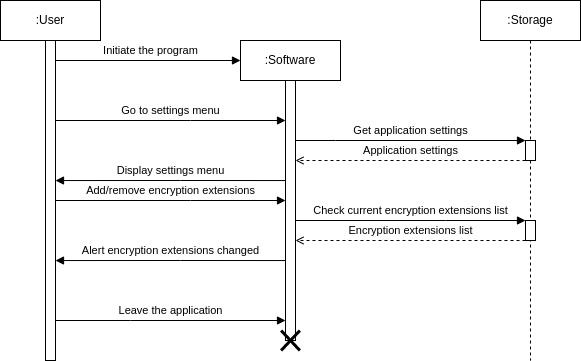

The diagram above was exported from draw.io. Its source (the exported page's mxGraphModel, read from the mxfile embedded in the PNG):
<mxGraphModel dx="1360" dy="843" grid="1" gridSize="5" guides="1" tooltips="1" connect="1" arrows="1" fold="1" page="1" pageScale="1" pageWidth="827" pageHeight="1169" background="#ffffff" math="0" shadow="0">
  <root>
    <mxCell id="0" />
    <mxCell id="1" parent="0" />
    <mxCell id="whCqR9WKjMdGKWVTpDrm-1" value=":User" style="shape=umlLifeline;perimeter=lifelinePerimeter;whiteSpace=wrap;html=1;container=1;collapsible=0;recursiveResize=0;outlineConnect=0;" parent="1" vertex="1">
      <mxGeometry x="30" y="20" width="100" height="360" as="geometry" />
    </mxCell>
    <mxCell id="whCqR9WKjMdGKWVTpDrm-2" value="" style="html=1;points=[];perimeter=orthogonalPerimeter;" parent="whCqR9WKjMdGKWVTpDrm-1" vertex="1">
      <mxGeometry x="45" y="40" width="10" height="320" as="geometry" />
    </mxCell>
    <mxCell id="whCqR9WKjMdGKWVTpDrm-3" value=":Software" style="shape=umlLifeline;perimeter=lifelinePerimeter;whiteSpace=wrap;html=1;container=1;collapsible=0;recursiveResize=0;outlineConnect=0;" parent="1" vertex="1">
      <mxGeometry x="270" y="60" width="100" height="300" as="geometry" />
    </mxCell>
    <mxCell id="whCqR9WKjMdGKWVTpDrm-4" value="" style="html=1;points=[];perimeter=orthogonalPerimeter;" parent="whCqR9WKjMdGKWVTpDrm-3" vertex="1">
      <mxGeometry x="45" y="40" width="10" height="260" as="geometry" />
    </mxCell>
    <mxCell id="whCqR9WKjMdGKWVTpDrm-5" value=":Storage" style="shape=umlLifeline;perimeter=lifelinePerimeter;whiteSpace=wrap;html=1;container=1;collapsible=0;recursiveResize=0;outlineConnect=0;" parent="1" vertex="1">
      <mxGeometry x="510" y="20" width="100" height="360" as="geometry" />
    </mxCell>
    <mxCell id="whCqR9WKjMdGKWVTpDrm-8" value="" style="html=1;points=[];perimeter=orthogonalPerimeter;" parent="whCqR9WKjMdGKWVTpDrm-5" vertex="1">
      <mxGeometry x="45" y="140" width="10" height="20" as="geometry" />
    </mxCell>
    <mxCell id="whCqR9WKjMdGKWVTpDrm-9" value="Get application settings" style="edgeStyle=orthogonalEdgeStyle;rounded=0;orthogonalLoop=1;jettySize=auto;html=1;endArrow=block;endFill=1;" parent="whCqR9WKjMdGKWVTpDrm-5" target="whCqR9WKjMdGKWVTpDrm-8" edge="1">
      <mxGeometry y="10" relative="1" as="geometry">
        <mxPoint x="-185" y="140" as="sourcePoint" />
        <mxPoint x="50" y="150" as="targetPoint" />
        <Array as="points">
          <mxPoint x="-145" y="140" />
          <mxPoint x="-145" y="140" />
        </Array>
        <mxPoint as="offset" />
      </mxGeometry>
    </mxCell>
    <mxCell id="whCqR9WKjMdGKWVTpDrm-10" value="Application settings" style="edgeStyle=orthogonalEdgeStyle;rounded=0;orthogonalLoop=1;jettySize=auto;html=1;endArrow=open;endFill=0;dashed=1;" parent="whCqR9WKjMdGKWVTpDrm-5" source="whCqR9WKjMdGKWVTpDrm-8" edge="1">
      <mxGeometry y="-10" relative="1" as="geometry">
        <mxPoint x="50" y="175" as="sourcePoint" />
        <mxPoint x="-185" y="160" as="targetPoint" />
        <Array as="points">
          <mxPoint x="-105" y="160" />
          <mxPoint x="-105" y="160" />
        </Array>
        <mxPoint as="offset" />
      </mxGeometry>
    </mxCell>
    <mxCell id="whCqR9WKjMdGKWVTpDrm-11" value="Initiate the program" style="edgeStyle=orthogonalEdgeStyle;rounded=0;orthogonalLoop=1;jettySize=auto;html=1;endArrow=block;endFill=1;" parent="1" source="whCqR9WKjMdGKWVTpDrm-2" edge="1">
      <mxGeometry x="0.0269" y="10" relative="1" as="geometry">
        <mxPoint x="270" y="80" as="targetPoint" />
        <Array as="points">
          <mxPoint x="270" y="80" />
        </Array>
        <mxPoint as="offset" />
      </mxGeometry>
    </mxCell>
    <mxCell id="whCqR9WKjMdGKWVTpDrm-12" value="Go to settings menu" style="edgeStyle=orthogonalEdgeStyle;rounded=0;orthogonalLoop=1;jettySize=auto;html=1;endArrow=block;endFill=1;" parent="1" source="whCqR9WKjMdGKWVTpDrm-2" target="whCqR9WKjMdGKWVTpDrm-4" edge="1">
      <mxGeometry y="10" relative="1" as="geometry">
        <Array as="points">
          <mxPoint x="220" y="140" />
          <mxPoint x="220" y="140" />
        </Array>
        <mxPoint as="offset" />
      </mxGeometry>
    </mxCell>
    <mxCell id="whCqR9WKjMdGKWVTpDrm-13" value="Display settings menu" style="edgeStyle=orthogonalEdgeStyle;rounded=0;orthogonalLoop=1;jettySize=auto;html=1;endArrow=block;endFill=1;" parent="1" edge="1">
      <mxGeometry y="-10" relative="1" as="geometry">
        <mxPoint x="314.9999999999999" y="200.0344827586207" as="sourcePoint" />
        <mxPoint x="85" y="200.0344827586207" as="targetPoint" />
        <Array as="points">
          <mxPoint x="210" y="200" />
          <mxPoint x="210" y="200" />
        </Array>
        <mxPoint as="offset" />
      </mxGeometry>
    </mxCell>
    <mxCell id="whCqR9WKjMdGKWVTpDrm-22" value="Leave the application" style="edgeStyle=orthogonalEdgeStyle;rounded=0;orthogonalLoop=1;jettySize=auto;html=1;endArrow=block;endFill=1;" parent="1" edge="1">
      <mxGeometry y="10" relative="1" as="geometry">
        <mxPoint x="85" y="340.0044827586207" as="sourcePoint" />
        <mxPoint x="314.9999999999999" y="340.0044827586207" as="targetPoint" />
        <Array as="points">
          <mxPoint x="160" y="339.97" />
          <mxPoint x="160" y="339.97" />
        </Array>
        <mxPoint as="offset" />
      </mxGeometry>
    </mxCell>
    <mxCell id="Wb7rdXqL1HycS88O0xCe-1" value="Add/remove encryption extensions" style="edgeStyle=orthogonalEdgeStyle;rounded=0;orthogonalLoop=1;jettySize=auto;html=1;endArrow=block;endFill=1;" parent="1" edge="1">
      <mxGeometry y="10" relative="1" as="geometry">
        <Array as="points">
          <mxPoint x="220" y="220" />
          <mxPoint x="220" y="220" />
        </Array>
        <mxPoint as="offset" />
        <mxPoint x="85" y="220" as="sourcePoint" />
        <mxPoint x="315" y="220" as="targetPoint" />
      </mxGeometry>
    </mxCell>
    <mxCell id="jT40Z1gsfqWVBwLIJyoX-1" value="" style="html=1;points=[];perimeter=orthogonalPerimeter;" parent="1" vertex="1">
      <mxGeometry x="555" y="240" width="10" height="20" as="geometry" />
    </mxCell>
    <mxCell id="jT40Z1gsfqWVBwLIJyoX-6" value="Check current encryption extensions list" style="edgeStyle=orthogonalEdgeStyle;rounded=0;orthogonalLoop=1;jettySize=auto;html=1;endArrow=block;endFill=1;" parent="1" target="jT40Z1gsfqWVBwLIJyoX-1" edge="1">
      <mxGeometry y="10" relative="1" as="geometry">
        <Array as="points">
          <mxPoint x="475" y="240" />
          <mxPoint x="475" y="240" />
        </Array>
        <mxPoint as="offset" />
        <mxPoint x="325" y="240" as="sourcePoint" />
      </mxGeometry>
    </mxCell>
    <mxCell id="jT40Z1gsfqWVBwLIJyoX-7" value="Encryption extensions list" style="edgeStyle=orthogonalEdgeStyle;rounded=0;orthogonalLoop=1;jettySize=auto;html=1;endArrow=open;endFill=0;dashed=1;" parent="1" source="jT40Z1gsfqWVBwLIJyoX-1" edge="1">
      <mxGeometry y="-10" relative="1" as="geometry">
        <Array as="points">
          <mxPoint x="495" y="260" />
          <mxPoint x="495" y="260" />
        </Array>
        <mxPoint as="offset" />
        <mxPoint x="325" y="260" as="targetPoint" />
      </mxGeometry>
    </mxCell>
    <mxCell id="jT40Z1gsfqWVBwLIJyoX-10" value="Alert encryption extensions changed" style="edgeStyle=orthogonalEdgeStyle;rounded=0;orthogonalLoop=1;jettySize=auto;html=1;endArrow=block;endFill=1;" parent="1" edge="1">
      <mxGeometry x="0.0015" y="-10" relative="1" as="geometry">
        <mxPoint x="314.9999999999999" y="280.0344827586207" as="sourcePoint" />
        <mxPoint x="85" y="280.0344827586207" as="targetPoint" />
        <Array as="points">
          <mxPoint x="210" y="280" />
          <mxPoint x="210" y="280" />
        </Array>
        <mxPoint as="offset" />
      </mxGeometry>
    </mxCell>
    <mxCell id="whCqR9WKjMdGKWVTpDrm-23" value="" style="shape=umlDestroy;whiteSpace=wrap;html=1;strokeWidth=3;" parent="1" vertex="1">
      <mxGeometry x="310.62" y="350" width="18.75" height="20" as="geometry" />
    </mxCell>
  </root>
</mxGraphModel>